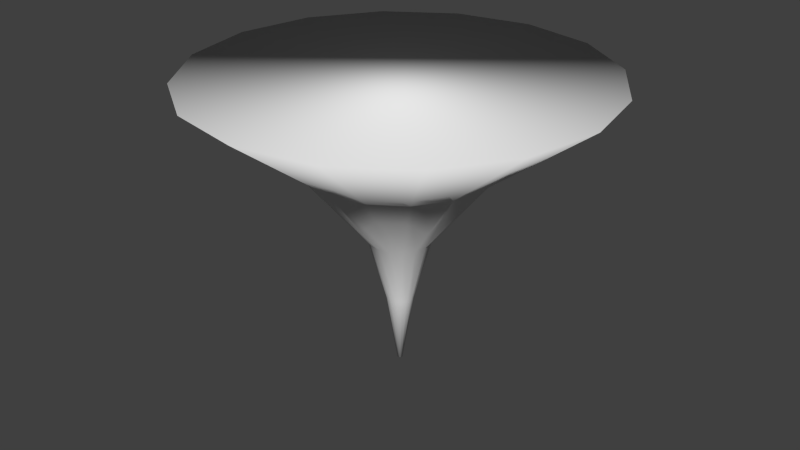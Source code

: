 # Source: tornado.blend  (saved by Blender 2.76.0; exported with 4.5.12 LTS)
import bpy
from mathutils import Matrix  # noqa: F401  (used for matrix-valued properties, if any)

bpy.ops.wm.read_factory_settings(use_empty=True)
scene = bpy.context.scene
scene.name = 'Scene'

# ---- collections
col_collection_1 = bpy.data.collections.new('Collection 1'); scene.collection.children.link(col_collection_1)

# ---- world
world_world = bpy.data.worlds.new('World'); scene.world = world_world
world_world.color = (0.05088, 0.05088, 0.05088)
world_world.use_sun_shadow = False
world_world.sun_shadow_jitter_overblur = 0.0
world_world.cycles.sampling_method = 'MANUAL'
world_world.cycles.sample_map_resolution = 256

# ---- meshes
me_cylinder = bpy.data.meshes.new('Cylinder')
me_cylinder.from_pydata([(-1.365e-07, 3.599, 5.227), (1.377, 3.325, 5.227), (2.545, 2.545, 5.227), (3.325, 1.377, 5.227), (3.599, -1.668e-07, 5.227), (3.325, -1.377, 5.227), (2.545, -2.545, 5.227), (1.377, -3.325, 5.227), (4.069e-07, -3.599, 5.227), (-1.377, -3.325, 5.227), (-2.545, -2.545, 5.227), (-3.325, -1.377, 5.227), (-3.599, 3.348e-08, 5.227), (-3.325, 1.377, 5.227), (-2.545, 2.545, 5.227), (-1.377, 3.325, 5.227), (3.549e-08, 0.04744, 0.0), (0.01815, 0.04383, 0.0), (0.03354, 0.03354, 0.0), (0.04383, 0.01815, 0.0), (0.04744, 1.036e-08, 0.0), (0.04383, -0.01815, 0.0), (0.03354, -0.03354, 0.0), (0.01815, -0.04383, 0.0), (4.265e-08, -0.04744, 0.0), (-0.01815, -0.04383, 0.0), (-0.03354, -0.03354, 0.0), (-0.04383, -0.01815, 0.0), (-0.04744, 1.3e-08, 0.0), (-0.04383, 0.01815, 0.0), (-0.03354, 0.03354, 0.0), (-0.01815, 0.04383, 0.0), (3.123e-08, 0.2436, 1.25), (1.461e-08, 0.55, 2.364), (-7.024e-08, 1.714, 3.795), (0.6559, 1.583, 3.795), (0.2105, 0.5081, 2.364), (0.09321, 0.225, 1.25), (1.212, 1.212, 3.795), (0.3889, 0.3889, 2.364), (0.1722, 0.1722, 1.25), (1.583, 0.6559, 3.795), (0.5081, 0.2105, 2.364), (0.225, 0.09321, 1.25), (1.714, -6.583e-08, 3.795), (0.55, -2.462e-08, 2.364), (0.2436, 3.266e-09, 1.25), (1.583, -0.6559, 3.795), (0.5081, -0.2105, 2.364), (0.225, -0.09321, 1.25), (1.212, -1.212, 3.795), (0.3889, -0.3889, 2.364), (0.1722, -0.1722, 1.25), (0.6559, -1.583, 3.795), (0.2105, -0.5081, 2.364), (0.09321, -0.225, 1.25), (1.886e-07, -1.714, 3.795), (9.766e-08, -0.55, 2.364), (6.801e-08, -0.2436, 1.25), (-0.6559, -1.583, 3.795), (-0.2105, -0.5081, 2.364), (-0.09321, -0.225, 1.25), (-1.212, -1.212, 3.795), (-0.3889, -0.3889, 2.364), (-0.1722, -0.1722, 1.25), (-1.583, -0.6559, 3.795), (-0.5081, -0.2105, 2.364), (-0.225, -0.09321, 1.25), (-1.714, 2.952e-08, 3.795), (-0.55, 5.979e-09, 2.364), (-0.2436, 1.682e-08, 1.25), (-1.583, 0.6559, 3.795), (-0.5081, 0.2105, 2.364), (-0.225, 0.09321, 1.25), (-1.212, 1.212, 3.795), (-0.3889, 0.3889, 2.364), (-0.1722, 0.1722, 1.25), (-0.6559, 1.583, 3.795), (-0.2105, 0.5081, 2.364), (-0.09321, 0.225, 1.25)], [], [(1, 0, 15, 14, 13, 12, 11, 10, 9, 8, 7, 6, 5, 4, 3, 2), (30, 31, 16, 17, 18, 19, 20, 21, 22, 23, 24, 25, 26, 27, 28, 29), (33, 34, 35, 36), (32, 33, 36, 37), (16, 32, 37, 17), (34, 0, 1, 35), (35, 1, 2, 38), (38, 2, 3, 41), (41, 3, 4, 44), (44, 4, 5, 47), (47, 5, 6, 50), (50, 6, 7, 53), (53, 7, 8, 56), (56, 8, 9, 59), (59, 9, 10, 62), (62, 10, 11, 65), (65, 11, 12, 68), (68, 12, 13, 71), (71, 13, 14, 74), (77, 15, 0, 34), (75, 74, 77, 78), (78, 77, 34, 33), (72, 71, 74, 75), (69, 68, 71, 72), (66, 65, 68, 69), (63, 62, 65, 66), (60, 59, 62, 63), (57, 56, 59, 60), (54, 53, 56, 57), (51, 50, 53, 54), (48, 47, 50, 51), (45, 44, 47, 48), (42, 41, 44, 45), (39, 38, 41, 42), (36, 35, 38, 39), (76, 75, 78, 79), (79, 78, 33, 32), (73, 72, 75, 76), (70, 69, 72, 73), (67, 66, 69, 70), (64, 63, 66, 67), (61, 60, 63, 64), (58, 57, 60, 61), (55, 54, 57, 58), (52, 51, 54, 55), (49, 48, 51, 52), (46, 45, 48, 49), (43, 42, 45, 46), (40, 39, 42, 43), (37, 36, 39, 40), (30, 76, 79, 31), (31, 79, 32, 16), (29, 73, 76, 30), (28, 70, 73, 29), (27, 67, 70, 28), (26, 64, 67, 27), (25, 61, 64, 26), (24, 58, 61, 25), (23, 55, 58, 24), (22, 52, 55, 23), (21, 49, 52, 22), (20, 46, 49, 21), (19, 43, 46, 20), (18, 40, 43, 19), (17, 37, 40, 18), (74, 14, 15, 77)])
me_cylinder.polygons.foreach_set('use_smooth', [True] * 66)
_uv = me_cylinder.uv_layers.new(name='UVMap')
_uv.uv.foreach_set('vector', [0.08667, 0.9056, 0.08667, 0.9125, 0.08403, 0.9188, 0.07916, 0.9237, 0.07278, 0.9263, 0.06589, 0.9263, 0.05952, 0.9237, 0.05464, 0.9188, 0.052, 0.9125, 0.052, 0.9056, 0.05464, 0.8992, 0.05952, 0.8943, 0.06589, 0.8917, 0.07278, 0.8917, 0.07916, 0.8943, 0.08403, 0.8992, 0.1322, 0.9131, 0.1333, 0.9126, 0.1345, 0.9126, 0.1356, 0.9131, 0.1365, 0.9139, 0.1369, 0.915, 0.1369, 0.9162, 0.1365, 0.9173, 0.1356, 0.9182, 0.1345, 0.9186, 0.1333, 0.9186, 0.1322, 0.9182, 0.1314, 0.9173, 0.1309, 0.9162, 0.1309, 0.915, 0.1314, 0.9139, 0.5316, 0.4985, 0.6839, 0.5283, 0.6552, 0.5991, 0.526, 0.5133, 0.4949, 0.4922, 0.5316, 0.4985, 0.526, 0.5133, 0.4945, 0.4934, 0.4917, 0.4917, 0.4949, 0.4922, 0.4945, 0.4934, 0.4917, 0.4917, 0.6839, 0.5283, 0.9632, 0.5855, 0.8914, 0.7588, 0.6552, 0.5991, 0.6552, 0.5991, 0.8914, 0.7588, 0.7588, 0.8914, 0.6017, 0.6535, 0.6017, 0.6535, 0.7588, 0.8914, 0.5855, 0.9631, 0.5314, 0.6832, 0.5314, 0.6832, 0.5855, 0.9631, 0.398, 0.9631, 0.4551, 0.6838, 0.4551, 0.6838, 0.398, 0.9631, 0.2247, 0.8914, 0.3843, 0.6552, 0.3843, 0.6552, 0.2247, 0.8914, 0.09204, 0.7588, 0.3299, 0.6016, 0.3299, 0.6016, 0.09204, 0.7588, 0.02024, 0.5855, 0.3002, 0.5314, 0.3002, 0.5314, 0.02024, 0.5855, 0.02021, 0.3979, 0.2996, 0.455, 0.2996, 0.455, 0.02021, 0.3979, 0.09201, 0.2246, 0.3282, 0.3843, 0.3282, 0.3843, 0.09201, 0.2246, 0.2247, 0.092, 0.3818, 0.3299, 0.3818, 0.3299, 0.2247, 0.092, 0.3979, 0.02023, 0.4521, 0.3002, 0.4521, 0.3002, 0.3979, 0.02023, 0.5855, 0.02024, 0.5284, 0.2996, 0.5284, 0.2996, 0.5855, 0.02024, 0.7588, 0.092, 0.5991, 0.3282, 0.5991, 0.3282, 0.7588, 0.092, 0.8914, 0.2246, 0.6535, 0.3817, 0.6833, 0.452, 0.9632, 0.3979, 0.9632, 0.5855, 0.6839, 0.5283, 0.5248, 0.4683, 0.6535, 0.3817, 0.6833, 0.452, 0.5312, 0.4827, 0.5312, 0.4827, 0.6833, 0.452, 0.6839, 0.5283, 0.5316, 0.4985, 0.5133, 0.4574, 0.5991, 0.3282, 0.6535, 0.3817, 0.5248, 0.4683, 0.4985, 0.4518, 0.5284, 0.2996, 0.5991, 0.3282, 0.5133, 0.4574, 0.4827, 0.4522, 0.4521, 0.3002, 0.5284, 0.2996, 0.4985, 0.4518, 0.4683, 0.4587, 0.3818, 0.3299, 0.4521, 0.3002, 0.4827, 0.4522, 0.4575, 0.4701, 0.3282, 0.3843, 0.3818, 0.3299, 0.4683, 0.4587, 0.4518, 0.4849, 0.2996, 0.455, 0.3282, 0.3843, 0.4575, 0.4701, 0.4522, 0.5007, 0.3002, 0.5314, 0.2996, 0.455, 0.4518, 0.4849, 0.4587, 0.5151, 0.3299, 0.6016, 0.3002, 0.5314, 0.4522, 0.5007, 0.4702, 0.526, 0.3843, 0.6552, 0.3299, 0.6016, 0.4587, 0.5151, 0.4849, 0.5316, 0.4551, 0.6838, 0.3843, 0.6552, 0.4702, 0.526, 0.5007, 0.5312, 0.5314, 0.6832, 0.4551, 0.6838, 0.4849, 0.5316, 0.5151, 0.5247, 0.6017, 0.6535, 0.5314, 0.6832, 0.5007, 0.5312, 0.526, 0.5133, 0.6552, 0.5991, 0.6017, 0.6535, 0.5151, 0.5247, 0.4943, 0.4898, 0.5248, 0.4683, 0.5312, 0.4827, 0.4948, 0.491, 0.4948, 0.491, 0.5312, 0.4827, 0.5316, 0.4985, 0.4949, 0.4922, 0.4934, 0.489, 0.5133, 0.4574, 0.5248, 0.4683, 0.4943, 0.4898, 0.4922, 0.4885, 0.4985, 0.4518, 0.5133, 0.4574, 0.4934, 0.489, 0.491, 0.4886, 0.4827, 0.4522, 0.4985, 0.4518, 0.4922, 0.4885, 0.4899, 0.4891, 0.4683, 0.4587, 0.4827, 0.4522, 0.491, 0.4886, 0.489, 0.49, 0.4575, 0.4701, 0.4683, 0.4587, 0.4899, 0.4891, 0.4886, 0.4912, 0.4518, 0.4849, 0.4575, 0.4701, 0.489, 0.49, 0.4886, 0.4924, 0.4522, 0.5007, 0.4518, 0.4849, 0.4886, 0.4912, 0.4891, 0.4936, 0.4587, 0.5151, 0.4522, 0.5007, 0.4886, 0.4924, 0.49, 0.4944, 0.4702, 0.526, 0.4587, 0.5151, 0.4891, 0.4936, 0.4912, 0.4949, 0.4849, 0.5316, 0.4702, 0.526, 0.49, 0.4944, 0.4925, 0.4948, 0.5007, 0.5312, 0.4849, 0.5316, 0.4912, 0.4949, 0.4936, 0.4943, 0.5151, 0.5247, 0.5007, 0.5312, 0.4925, 0.4948, 0.4945, 0.4934, 0.526, 0.5133, 0.5151, 0.5247, 0.4936, 0.4943, 0.4917, 0.4917, 0.4943, 0.4898, 0.4948, 0.491, 0.4917, 0.4917, 0.4917, 0.4917, 0.4948, 0.491, 0.4949, 0.4922, 0.4917, 0.4917, 0.4918, 0.4917, 0.4934, 0.489, 0.4943, 0.4898, 0.4917, 0.4917, 0.4918, 0.4917, 0.4922, 0.4885, 0.4934, 0.489, 0.4918, 0.4917, 0.4918, 0.4917, 0.491, 0.4886, 0.4922, 0.4885, 0.4918, 0.4917, 0.4917, 0.4917, 0.4899, 0.4891, 0.491, 0.4886, 0.4918, 0.4917, 0.4917, 0.4917, 0.489, 0.49, 0.4899, 0.4891, 0.4917, 0.4917, 0.4917, 0.4917, 0.4886, 0.4912, 0.489, 0.49, 0.4917, 0.4917, 0.4917, 0.4917, 0.4886, 0.4924, 0.4886, 0.4912, 0.4917, 0.4917, 0.4917, 0.4917, 0.4891, 0.4936, 0.4886, 0.4924, 0.4917, 0.4917, 0.4917, 0.4917, 0.49, 0.4944, 0.4891, 0.4936, 0.4917, 0.4917, 0.4917, 0.4917, 0.4912, 0.4949, 0.49, 0.4944, 0.4917, 0.4917, 0.4917, 0.4917, 0.4925, 0.4948, 0.4912, 0.4949, 0.4917, 0.4917, 0.4917, 0.4917, 0.4936, 0.4943, 0.4925, 0.4948, 0.4917, 0.4917, 0.4917, 0.4917, 0.4945, 0.4934, 0.4936, 0.4943, 0.4917, 0.4917, 0.6535, 0.3817, 0.8914, 0.2246, 0.9632, 0.3979, 0.6833, 0.452])
me_cylinder.use_remesh_preserve_volume = False
me_cylinder.use_remesh_preserve_attributes = False
me_cylinder.use_mirror_vertex_groups = False
me_cylinder.update()

# ---- objects
ob_cylinder = bpy.data.objects.new('Cylinder', me_cylinder)

# ---- transforms, parenting, visibility, modifiers, constraints
ob_cylinder.location = (0.0, 0.0, 0.0)
ob_cylinder.lineart.crease_threshold = 0.0

# ---- collection membership
col_collection_1.objects.link(ob_cylinder)

# ---- scene / render settings (as saved in the file)
scene.frame_start = 1; scene.frame_end = 250; scene.frame_set(1)
scene.render.engine = 'BLENDER_EEVEE_NEXT'
scene.render.resolution_percentage = 50
scene.render.dither_intensity = 0.0
scene.cycles.use_denoising = False
scene.cycles.samples = 10
scene.cycles.sampling_pattern = 'TABULATED_SOBOL'
scene.cycles.light_sampling_threshold = 0.0
scene.cycles.use_adaptive_sampling = False
scene.cycles.use_light_tree = False
scene.cycles.blur_glossy = 0.0
scene.cycles.pixel_filter_type = 'GAUSSIAN'
scene.cycles.sample_clamp_indirect = 0.0
scene.view_settings.view_transform = 'Standard'
bpy.context.view_layer.update()

# ---- added for rendering (the .blend has no active camera and no usable light): camera, sun
cam_auto = bpy.data.cameras.new('AutoCamera')
cam_auto.lens = 50.0
cam_auto.sensor_width = 36.0
cam_auto.clip_end = 1000.0
ob_auto_camera = bpy.data.objects.new('AutoCamera', cam_auto)
scene.collection.objects.link(ob_auto_camera)
ob_auto_camera.location = (10.5871, -12.7046, 11.0831)
ob_auto_camera.rotation_euler = (1.09748, -7.21219e-08, 0.694738)
scene.camera = ob_auto_camera
light_auto_sun = bpy.data.lights.new('AutoSun', 'SUN')
light_auto_sun.energy = 3.0
light_auto_sun.angle = 0.0523599
ob_auto_sun = bpy.data.objects.new('AutoSun', light_auto_sun)
scene.collection.objects.link(ob_auto_sun)
ob_auto_sun.rotation_euler = (0.872665, 0.174533, 0.523599)
bpy.context.view_layer.update()
